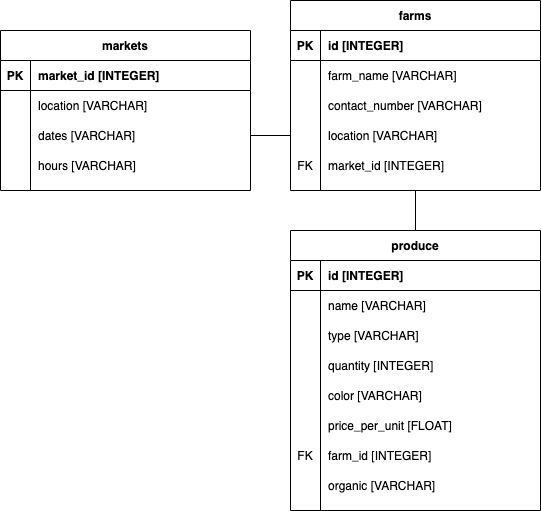

The diagram above was exported from draw.io. Its source (the exported page's mxGraphModel, read from the mxfile embedded in the PNG):
<mxGraphModel dx="739" dy="617" grid="1" gridSize="10" guides="1" tooltips="1" connect="1" arrows="1" fold="1" page="1" pageScale="1" pageWidth="850" pageHeight="1100" math="0" shadow="0" extFonts="Permanent Marker^https://fonts.googleapis.com/css?family=Permanent+Marker">
  <root>
    <mxCell id="0" />
    <mxCell id="1" parent="0" />
    <mxCell id="C-vyLk0tnHw3VtMMgP7b-23" value="markets" style="shape=table;startSize=30;container=1;collapsible=1;childLayout=tableLayout;fixedRows=1;rowLines=0;fontStyle=1;align=center;resizeLast=1;" parent="1" vertex="1">
      <mxGeometry x="110" y="100" width="250" height="160" as="geometry" />
    </mxCell>
    <mxCell id="C-vyLk0tnHw3VtMMgP7b-24" value="" style="shape=partialRectangle;collapsible=0;dropTarget=0;pointerEvents=0;fillColor=none;points=[[0,0.5],[1,0.5]];portConstraint=eastwest;top=0;left=0;right=0;bottom=1;" parent="C-vyLk0tnHw3VtMMgP7b-23" vertex="1">
      <mxGeometry y="30" width="250" height="30" as="geometry" />
    </mxCell>
    <mxCell id="C-vyLk0tnHw3VtMMgP7b-25" value="PK" style="shape=partialRectangle;overflow=hidden;connectable=0;fillColor=none;top=0;left=0;bottom=0;right=0;fontStyle=1;" parent="C-vyLk0tnHw3VtMMgP7b-24" vertex="1">
      <mxGeometry width="30" height="30" as="geometry" />
    </mxCell>
    <mxCell id="C-vyLk0tnHw3VtMMgP7b-26" value="market_id [INTEGER]" style="shape=partialRectangle;overflow=hidden;connectable=0;fillColor=none;top=0;left=0;bottom=0;right=0;align=left;spacingLeft=6;fontStyle=1;" parent="C-vyLk0tnHw3VtMMgP7b-24" vertex="1">
      <mxGeometry x="30" width="220" height="30" as="geometry" />
    </mxCell>
    <mxCell id="C-vyLk0tnHw3VtMMgP7b-27" value="" style="shape=partialRectangle;collapsible=0;dropTarget=0;pointerEvents=0;fillColor=none;points=[[0,0.5],[1,0.5]];portConstraint=eastwest;top=0;left=0;right=0;bottom=0;" parent="C-vyLk0tnHw3VtMMgP7b-23" vertex="1">
      <mxGeometry y="60" width="250" height="30" as="geometry" />
    </mxCell>
    <mxCell id="C-vyLk0tnHw3VtMMgP7b-28" value="" style="shape=partialRectangle;overflow=hidden;connectable=0;fillColor=none;top=0;left=0;bottom=0;right=0;" parent="C-vyLk0tnHw3VtMMgP7b-27" vertex="1">
      <mxGeometry width="30" height="30" as="geometry" />
    </mxCell>
    <mxCell id="C-vyLk0tnHw3VtMMgP7b-29" value="location [VARCHAR]" style="shape=partialRectangle;overflow=hidden;connectable=0;fillColor=none;top=0;left=0;bottom=0;right=0;align=left;spacingLeft=6;" parent="C-vyLk0tnHw3VtMMgP7b-27" vertex="1">
      <mxGeometry x="30" width="220" height="30" as="geometry" />
    </mxCell>
    <mxCell id="gjW3LHJHer6KSDBwvp_8-10" style="shape=partialRectangle;collapsible=0;dropTarget=0;pointerEvents=0;fillColor=none;points=[[0,0.5],[1,0.5]];portConstraint=eastwest;top=0;left=0;right=0;bottom=0;" vertex="1" parent="C-vyLk0tnHw3VtMMgP7b-23">
      <mxGeometry y="90" width="250" height="30" as="geometry" />
    </mxCell>
    <mxCell id="gjW3LHJHer6KSDBwvp_8-11" style="shape=partialRectangle;overflow=hidden;connectable=0;fillColor=none;top=0;left=0;bottom=0;right=0;" vertex="1" parent="gjW3LHJHer6KSDBwvp_8-10">
      <mxGeometry width="30" height="30" as="geometry" />
    </mxCell>
    <mxCell id="gjW3LHJHer6KSDBwvp_8-12" value="dates [VARCHAR]" style="shape=partialRectangle;overflow=hidden;connectable=0;fillColor=none;top=0;left=0;bottom=0;right=0;align=left;spacingLeft=6;" vertex="1" parent="gjW3LHJHer6KSDBwvp_8-10">
      <mxGeometry x="30" width="220" height="30" as="geometry" />
    </mxCell>
    <mxCell id="gjW3LHJHer6KSDBwvp_8-7" style="shape=partialRectangle;collapsible=0;dropTarget=0;pointerEvents=0;fillColor=none;points=[[0,0.5],[1,0.5]];portConstraint=eastwest;top=0;left=0;right=0;bottom=0;" vertex="1" parent="C-vyLk0tnHw3VtMMgP7b-23">
      <mxGeometry y="120" width="250" height="30" as="geometry" />
    </mxCell>
    <mxCell id="gjW3LHJHer6KSDBwvp_8-8" style="shape=partialRectangle;overflow=hidden;connectable=0;fillColor=none;top=0;left=0;bottom=0;right=0;" vertex="1" parent="gjW3LHJHer6KSDBwvp_8-7">
      <mxGeometry width="30" height="30" as="geometry" />
    </mxCell>
    <mxCell id="gjW3LHJHer6KSDBwvp_8-9" value="hours [VARCHAR]" style="shape=partialRectangle;overflow=hidden;connectable=0;fillColor=none;top=0;left=0;bottom=0;right=0;align=left;spacingLeft=6;" vertex="1" parent="gjW3LHJHer6KSDBwvp_8-7">
      <mxGeometry x="30" width="220" height="30" as="geometry" />
    </mxCell>
    <mxCell id="C-vyLk0tnHw3VtMMgP7b-13" value="produce" style="shape=table;startSize=30;container=1;collapsible=1;childLayout=tableLayout;fixedRows=1;rowLines=0;fontStyle=1;align=center;resizeLast=1;" parent="1" vertex="1">
      <mxGeometry x="400" y="300" width="250" height="280" as="geometry" />
    </mxCell>
    <mxCell id="C-vyLk0tnHw3VtMMgP7b-14" value="" style="shape=partialRectangle;collapsible=0;dropTarget=0;pointerEvents=0;fillColor=none;points=[[0,0.5],[1,0.5]];portConstraint=eastwest;top=0;left=0;right=0;bottom=1;" parent="C-vyLk0tnHw3VtMMgP7b-13" vertex="1">
      <mxGeometry y="30" width="250" height="30" as="geometry" />
    </mxCell>
    <mxCell id="C-vyLk0tnHw3VtMMgP7b-15" value="PK" style="shape=partialRectangle;overflow=hidden;connectable=0;fillColor=none;top=0;left=0;bottom=0;right=0;fontStyle=1;" parent="C-vyLk0tnHw3VtMMgP7b-14" vertex="1">
      <mxGeometry width="30" height="30" as="geometry" />
    </mxCell>
    <mxCell id="C-vyLk0tnHw3VtMMgP7b-16" value="id [INTEGER]" style="shape=partialRectangle;overflow=hidden;connectable=0;fillColor=none;top=0;left=0;bottom=0;right=0;align=left;spacingLeft=6;fontStyle=1;" parent="C-vyLk0tnHw3VtMMgP7b-14" vertex="1">
      <mxGeometry x="30" width="220" height="30" as="geometry" />
    </mxCell>
    <mxCell id="C-vyLk0tnHw3VtMMgP7b-17" value="" style="shape=partialRectangle;collapsible=0;dropTarget=0;pointerEvents=0;fillColor=none;points=[[0,0.5],[1,0.5]];portConstraint=eastwest;top=0;left=0;right=0;bottom=0;" parent="C-vyLk0tnHw3VtMMgP7b-13" vertex="1">
      <mxGeometry y="60" width="250" height="30" as="geometry" />
    </mxCell>
    <mxCell id="C-vyLk0tnHw3VtMMgP7b-18" value="" style="shape=partialRectangle;overflow=hidden;connectable=0;fillColor=none;top=0;left=0;bottom=0;right=0;" parent="C-vyLk0tnHw3VtMMgP7b-17" vertex="1">
      <mxGeometry width="30" height="30" as="geometry" />
    </mxCell>
    <mxCell id="C-vyLk0tnHw3VtMMgP7b-19" value="name [VARCHAR]" style="shape=partialRectangle;overflow=hidden;connectable=0;fillColor=none;top=0;left=0;bottom=0;right=0;align=left;spacingLeft=6;" parent="C-vyLk0tnHw3VtMMgP7b-17" vertex="1">
      <mxGeometry x="30" width="220" height="30" as="geometry" />
    </mxCell>
    <mxCell id="C-vyLk0tnHw3VtMMgP7b-20" value="" style="shape=partialRectangle;collapsible=0;dropTarget=0;pointerEvents=0;fillColor=none;points=[[0,0.5],[1,0.5]];portConstraint=eastwest;top=0;left=0;right=0;bottom=0;" parent="C-vyLk0tnHw3VtMMgP7b-13" vertex="1">
      <mxGeometry y="90" width="250" height="30" as="geometry" />
    </mxCell>
    <mxCell id="C-vyLk0tnHw3VtMMgP7b-21" value="" style="shape=partialRectangle;overflow=hidden;connectable=0;fillColor=none;top=0;left=0;bottom=0;right=0;" parent="C-vyLk0tnHw3VtMMgP7b-20" vertex="1">
      <mxGeometry width="30" height="30" as="geometry" />
    </mxCell>
    <mxCell id="C-vyLk0tnHw3VtMMgP7b-22" value="type [VARCHAR]" style="shape=partialRectangle;overflow=hidden;connectable=0;fillColor=none;top=0;left=0;bottom=0;right=0;align=left;spacingLeft=6;" parent="C-vyLk0tnHw3VtMMgP7b-20" vertex="1">
      <mxGeometry x="30" width="220" height="30" as="geometry" />
    </mxCell>
    <mxCell id="gjW3LHJHer6KSDBwvp_8-25" style="shape=partialRectangle;collapsible=0;dropTarget=0;pointerEvents=0;fillColor=none;points=[[0,0.5],[1,0.5]];portConstraint=eastwest;top=0;left=0;right=0;bottom=0;" vertex="1" parent="C-vyLk0tnHw3VtMMgP7b-13">
      <mxGeometry y="120" width="250" height="30" as="geometry" />
    </mxCell>
    <mxCell id="gjW3LHJHer6KSDBwvp_8-26" style="shape=partialRectangle;overflow=hidden;connectable=0;fillColor=none;top=0;left=0;bottom=0;right=0;" vertex="1" parent="gjW3LHJHer6KSDBwvp_8-25">
      <mxGeometry width="30" height="30" as="geometry" />
    </mxCell>
    <mxCell id="gjW3LHJHer6KSDBwvp_8-27" value="quantity [INTEGER]" style="shape=partialRectangle;overflow=hidden;connectable=0;fillColor=none;top=0;left=0;bottom=0;right=0;align=left;spacingLeft=6;" vertex="1" parent="gjW3LHJHer6KSDBwvp_8-25">
      <mxGeometry x="30" width="220" height="30" as="geometry" />
    </mxCell>
    <mxCell id="gjW3LHJHer6KSDBwvp_8-22" style="shape=partialRectangle;collapsible=0;dropTarget=0;pointerEvents=0;fillColor=none;points=[[0,0.5],[1,0.5]];portConstraint=eastwest;top=0;left=0;right=0;bottom=0;" vertex="1" parent="C-vyLk0tnHw3VtMMgP7b-13">
      <mxGeometry y="150" width="250" height="30" as="geometry" />
    </mxCell>
    <mxCell id="gjW3LHJHer6KSDBwvp_8-23" style="shape=partialRectangle;overflow=hidden;connectable=0;fillColor=none;top=0;left=0;bottom=0;right=0;" vertex="1" parent="gjW3LHJHer6KSDBwvp_8-22">
      <mxGeometry width="30" height="30" as="geometry" />
    </mxCell>
    <mxCell id="gjW3LHJHer6KSDBwvp_8-24" value="color [VARCHAR]" style="shape=partialRectangle;overflow=hidden;connectable=0;fillColor=none;top=0;left=0;bottom=0;right=0;align=left;spacingLeft=6;" vertex="1" parent="gjW3LHJHer6KSDBwvp_8-22">
      <mxGeometry x="30" width="220" height="30" as="geometry" />
    </mxCell>
    <mxCell id="gjW3LHJHer6KSDBwvp_8-19" style="shape=partialRectangle;collapsible=0;dropTarget=0;pointerEvents=0;fillColor=none;points=[[0,0.5],[1,0.5]];portConstraint=eastwest;top=0;left=0;right=0;bottom=0;" vertex="1" parent="C-vyLk0tnHw3VtMMgP7b-13">
      <mxGeometry y="180" width="250" height="30" as="geometry" />
    </mxCell>
    <mxCell id="gjW3LHJHer6KSDBwvp_8-20" style="shape=partialRectangle;overflow=hidden;connectable=0;fillColor=none;top=0;left=0;bottom=0;right=0;" vertex="1" parent="gjW3LHJHer6KSDBwvp_8-19">
      <mxGeometry width="30" height="30" as="geometry" />
    </mxCell>
    <mxCell id="gjW3LHJHer6KSDBwvp_8-21" value="price_per_unit [FLOAT]" style="shape=partialRectangle;overflow=hidden;connectable=0;fillColor=none;top=0;left=0;bottom=0;right=0;align=left;spacingLeft=6;" vertex="1" parent="gjW3LHJHer6KSDBwvp_8-19">
      <mxGeometry x="30" width="220" height="30" as="geometry" />
    </mxCell>
    <mxCell id="gjW3LHJHer6KSDBwvp_8-28" style="shape=partialRectangle;collapsible=0;dropTarget=0;pointerEvents=0;fillColor=none;points=[[0,0.5],[1,0.5]];portConstraint=eastwest;top=0;left=0;right=0;bottom=0;" vertex="1" parent="C-vyLk0tnHw3VtMMgP7b-13">
      <mxGeometry y="210" width="250" height="30" as="geometry" />
    </mxCell>
    <mxCell id="gjW3LHJHer6KSDBwvp_8-29" value="FK" style="shape=partialRectangle;overflow=hidden;connectable=0;fillColor=none;top=0;left=0;bottom=0;right=0;" vertex="1" parent="gjW3LHJHer6KSDBwvp_8-28">
      <mxGeometry width="30" height="30" as="geometry" />
    </mxCell>
    <mxCell id="gjW3LHJHer6KSDBwvp_8-30" value="farm_id [INTEGER]" style="shape=partialRectangle;overflow=hidden;connectable=0;fillColor=none;top=0;left=0;bottom=0;right=0;align=left;spacingLeft=6;" vertex="1" parent="gjW3LHJHer6KSDBwvp_8-28">
      <mxGeometry x="30" width="220" height="30" as="geometry" />
    </mxCell>
    <mxCell id="gjW3LHJHer6KSDBwvp_8-37" style="shape=partialRectangle;collapsible=0;dropTarget=0;pointerEvents=0;fillColor=none;points=[[0,0.5],[1,0.5]];portConstraint=eastwest;top=0;left=0;right=0;bottom=0;" vertex="1" parent="C-vyLk0tnHw3VtMMgP7b-13">
      <mxGeometry y="240" width="250" height="30" as="geometry" />
    </mxCell>
    <mxCell id="gjW3LHJHer6KSDBwvp_8-38" style="shape=partialRectangle;overflow=hidden;connectable=0;fillColor=none;top=0;left=0;bottom=0;right=0;" vertex="1" parent="gjW3LHJHer6KSDBwvp_8-37">
      <mxGeometry width="30" height="30" as="geometry" />
    </mxCell>
    <mxCell id="gjW3LHJHer6KSDBwvp_8-39" value="organic [VARCHAR]" style="shape=partialRectangle;overflow=hidden;connectable=0;fillColor=none;top=0;left=0;bottom=0;right=0;align=left;spacingLeft=6;" vertex="1" parent="gjW3LHJHer6KSDBwvp_8-37">
      <mxGeometry x="30" width="220" height="30" as="geometry" />
    </mxCell>
    <mxCell id="gjW3LHJHer6KSDBwvp_8-34" value="" style="endArrow=none;html=1;exitX=0.5;exitY=0;exitDx=0;exitDy=0;entryX=0.5;entryY=1;entryDx=0;entryDy=0;" edge="1" parent="1" source="C-vyLk0tnHw3VtMMgP7b-13" target="C-vyLk0tnHw3VtMMgP7b-2">
      <mxGeometry width="50" height="50" relative="1" as="geometry">
        <mxPoint x="350" y="340" as="sourcePoint" />
        <mxPoint x="400" y="290" as="targetPoint" />
      </mxGeometry>
    </mxCell>
    <mxCell id="gjW3LHJHer6KSDBwvp_8-35" value="" style="endArrow=none;html=1;exitX=1;exitY=0.5;exitDx=0;exitDy=0;entryX=0;entryY=0.5;entryDx=0;entryDy=0;" edge="1" parent="1" source="gjW3LHJHer6KSDBwvp_8-10" target="gjW3LHJHer6KSDBwvp_8-16">
      <mxGeometry width="50" height="50" relative="1" as="geometry">
        <mxPoint x="350" y="340" as="sourcePoint" />
        <mxPoint x="400" y="290" as="targetPoint" />
      </mxGeometry>
    </mxCell>
    <mxCell id="C-vyLk0tnHw3VtMMgP7b-2" value="farms" style="shape=table;startSize=30;container=1;collapsible=1;childLayout=tableLayout;fixedRows=1;rowLines=0;fontStyle=1;align=center;resizeLast=1;" parent="1" vertex="1">
      <mxGeometry x="400" y="70" width="250" height="190" as="geometry" />
    </mxCell>
    <mxCell id="C-vyLk0tnHw3VtMMgP7b-3" value="" style="shape=partialRectangle;collapsible=0;dropTarget=0;pointerEvents=0;fillColor=none;points=[[0,0.5],[1,0.5]];portConstraint=eastwest;top=0;left=0;right=0;bottom=1;" parent="C-vyLk0tnHw3VtMMgP7b-2" vertex="1">
      <mxGeometry y="30" width="250" height="30" as="geometry" />
    </mxCell>
    <mxCell id="C-vyLk0tnHw3VtMMgP7b-4" value="PK" style="shape=partialRectangle;overflow=hidden;connectable=0;fillColor=none;top=0;left=0;bottom=0;right=0;fontStyle=1;" parent="C-vyLk0tnHw3VtMMgP7b-3" vertex="1">
      <mxGeometry width="30" height="30" as="geometry" />
    </mxCell>
    <mxCell id="C-vyLk0tnHw3VtMMgP7b-5" value="id [INTEGER]" style="shape=partialRectangle;overflow=hidden;connectable=0;fillColor=none;top=0;left=0;bottom=0;right=0;align=left;spacingLeft=6;fontStyle=1;" parent="C-vyLk0tnHw3VtMMgP7b-3" vertex="1">
      <mxGeometry x="30" width="220" height="30" as="geometry" />
    </mxCell>
    <mxCell id="C-vyLk0tnHw3VtMMgP7b-6" value="" style="shape=partialRectangle;collapsible=0;dropTarget=0;pointerEvents=0;fillColor=none;points=[[0,0.5],[1,0.5]];portConstraint=eastwest;top=0;left=0;right=0;bottom=0;" parent="C-vyLk0tnHw3VtMMgP7b-2" vertex="1">
      <mxGeometry y="60" width="250" height="30" as="geometry" />
    </mxCell>
    <mxCell id="C-vyLk0tnHw3VtMMgP7b-7" value="" style="shape=partialRectangle;overflow=hidden;connectable=0;fillColor=none;top=0;left=0;bottom=0;right=0;" parent="C-vyLk0tnHw3VtMMgP7b-6" vertex="1">
      <mxGeometry width="30" height="30" as="geometry" />
    </mxCell>
    <mxCell id="C-vyLk0tnHw3VtMMgP7b-8" value="farm_name [VARCHAR]" style="shape=partialRectangle;overflow=hidden;connectable=0;fillColor=none;top=0;left=0;bottom=0;right=0;align=left;spacingLeft=6;" parent="C-vyLk0tnHw3VtMMgP7b-6" vertex="1">
      <mxGeometry x="30" width="220" height="30" as="geometry" />
    </mxCell>
    <mxCell id="C-vyLk0tnHw3VtMMgP7b-9" value="" style="shape=partialRectangle;collapsible=0;dropTarget=0;pointerEvents=0;fillColor=none;points=[[0,0.5],[1,0.5]];portConstraint=eastwest;top=0;left=0;right=0;bottom=0;" parent="C-vyLk0tnHw3VtMMgP7b-2" vertex="1">
      <mxGeometry y="90" width="250" height="30" as="geometry" />
    </mxCell>
    <mxCell id="C-vyLk0tnHw3VtMMgP7b-10" value="" style="shape=partialRectangle;overflow=hidden;connectable=0;fillColor=none;top=0;left=0;bottom=0;right=0;" parent="C-vyLk0tnHw3VtMMgP7b-9" vertex="1">
      <mxGeometry width="30" height="30" as="geometry" />
    </mxCell>
    <mxCell id="C-vyLk0tnHw3VtMMgP7b-11" value="contact_number [VARCHAR]" style="shape=partialRectangle;overflow=hidden;connectable=0;fillColor=none;top=0;left=0;bottom=0;right=0;align=left;spacingLeft=6;" parent="C-vyLk0tnHw3VtMMgP7b-9" vertex="1">
      <mxGeometry x="30" width="220" height="30" as="geometry" />
    </mxCell>
    <mxCell id="gjW3LHJHer6KSDBwvp_8-16" style="shape=partialRectangle;collapsible=0;dropTarget=0;pointerEvents=0;fillColor=none;points=[[0,0.5],[1,0.5]];portConstraint=eastwest;top=0;left=0;right=0;bottom=0;" vertex="1" parent="C-vyLk0tnHw3VtMMgP7b-2">
      <mxGeometry y="120" width="250" height="30" as="geometry" />
    </mxCell>
    <mxCell id="gjW3LHJHer6KSDBwvp_8-17" style="shape=partialRectangle;overflow=hidden;connectable=0;fillColor=none;top=0;left=0;bottom=0;right=0;" vertex="1" parent="gjW3LHJHer6KSDBwvp_8-16">
      <mxGeometry width="30" height="30" as="geometry" />
    </mxCell>
    <mxCell id="gjW3LHJHer6KSDBwvp_8-18" value="location [VARCHAR]" style="shape=partialRectangle;overflow=hidden;connectable=0;fillColor=none;top=0;left=0;bottom=0;right=0;align=left;spacingLeft=6;" vertex="1" parent="gjW3LHJHer6KSDBwvp_8-16">
      <mxGeometry x="30" width="220" height="30" as="geometry" />
    </mxCell>
    <mxCell id="gjW3LHJHer6KSDBwvp_8-31" style="shape=partialRectangle;collapsible=0;dropTarget=0;pointerEvents=0;fillColor=none;points=[[0,0.5],[1,0.5]];portConstraint=eastwest;top=0;left=0;right=0;bottom=0;" vertex="1" parent="C-vyLk0tnHw3VtMMgP7b-2">
      <mxGeometry y="150" width="250" height="30" as="geometry" />
    </mxCell>
    <mxCell id="gjW3LHJHer6KSDBwvp_8-32" value="FK" style="shape=partialRectangle;overflow=hidden;connectable=0;fillColor=none;top=0;left=0;bottom=0;right=0;" vertex="1" parent="gjW3LHJHer6KSDBwvp_8-31">
      <mxGeometry width="30" height="30" as="geometry" />
    </mxCell>
    <mxCell id="gjW3LHJHer6KSDBwvp_8-33" value="market_id [INTEGER]" style="shape=partialRectangle;overflow=hidden;connectable=0;fillColor=none;top=0;left=0;bottom=0;right=0;align=left;spacingLeft=6;" vertex="1" parent="gjW3LHJHer6KSDBwvp_8-31">
      <mxGeometry x="30" width="220" height="30" as="geometry" />
    </mxCell>
  </root>
</mxGraphModel>